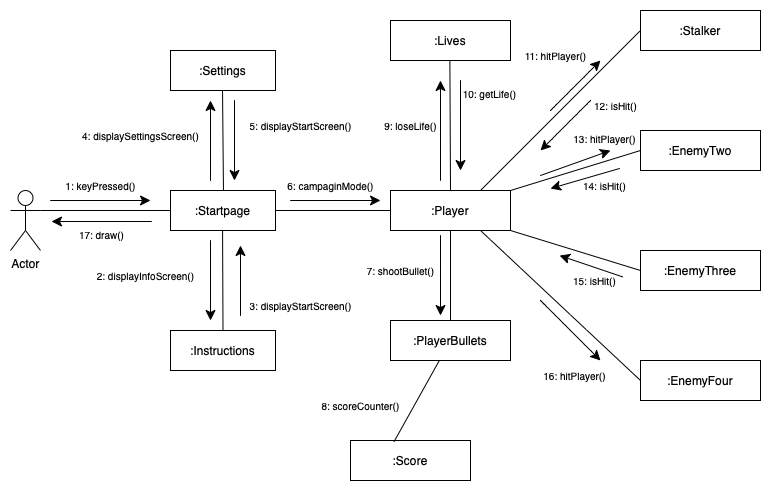

The diagram above was exported from draw.io. Its source (the exported page's mxGraphModel, read from the mxfile embedded in the PNG):
<mxGraphModel dx="771" dy="704" grid="1" gridSize="10" guides="1" tooltips="1" connect="1" arrows="1" fold="1" page="1" pageScale="1" pageWidth="850" pageHeight="1100" math="0" shadow="0">
  <root>
    <mxCell id="0" />
    <mxCell id="1" parent="0" />
    <mxCell id="ZYCZQHA1sY9M6Nip85Zt-1" value="Actor" style="shape=umlActor;verticalLabelPosition=bottom;verticalAlign=top;html=1;outlineConnect=0;" vertex="1" parent="1">
      <mxGeometry x="20" y="460" width="30" height="60" as="geometry" />
    </mxCell>
    <mxCell id="ZYCZQHA1sY9M6Nip85Zt-3" value=":Startpage" style="rounded=0;whiteSpace=wrap;html=1;" vertex="1" parent="1">
      <mxGeometry x="180" y="460" width="105" height="40" as="geometry" />
    </mxCell>
    <mxCell id="ZYCZQHA1sY9M6Nip85Zt-5" value="" style="endArrow=none;html=1;rounded=0;fontSize=12;startSize=8;endSize=8;curved=1;exitX=1;exitY=0.3333333333333333;exitDx=0;exitDy=0;exitPerimeter=0;entryX=0;entryY=0.5;entryDx=0;entryDy=0;" edge="1" parent="1" source="ZYCZQHA1sY9M6Nip85Zt-1" target="ZYCZQHA1sY9M6Nip85Zt-3">
      <mxGeometry width="50" height="50" relative="1" as="geometry">
        <mxPoint x="140" y="479.58" as="sourcePoint" />
        <mxPoint x="180" y="480" as="targetPoint" />
      </mxGeometry>
    </mxCell>
    <mxCell id="ZYCZQHA1sY9M6Nip85Zt-6" value=":Player" style="rounded=0;whiteSpace=wrap;html=1;" vertex="1" parent="1">
      <mxGeometry x="400" y="460" width="120" height="40" as="geometry" />
    </mxCell>
    <mxCell id="ZYCZQHA1sY9M6Nip85Zt-7" value=":Stalker" style="rounded=0;whiteSpace=wrap;html=1;" vertex="1" parent="1">
      <mxGeometry x="650" y="280" width="120" height="40" as="geometry" />
    </mxCell>
    <mxCell id="ZYCZQHA1sY9M6Nip85Zt-8" value=":EnemyTwo" style="rounded=0;whiteSpace=wrap;html=1;" vertex="1" parent="1">
      <mxGeometry x="650" y="400" width="120" height="40" as="geometry" />
    </mxCell>
    <mxCell id="ZYCZQHA1sY9M6Nip85Zt-9" value=":EnemyThree" style="rounded=0;whiteSpace=wrap;html=1;" vertex="1" parent="1">
      <mxGeometry x="650" y="520" width="120" height="40" as="geometry" />
    </mxCell>
    <mxCell id="ZYCZQHA1sY9M6Nip85Zt-10" value=":EnemyFour" style="rounded=0;whiteSpace=wrap;html=1;" vertex="1" parent="1">
      <mxGeometry x="650" y="630" width="120" height="40" as="geometry" />
    </mxCell>
    <mxCell id="ZYCZQHA1sY9M6Nip85Zt-13" value=":Score" style="rounded=0;whiteSpace=wrap;html=1;" vertex="1" parent="1">
      <mxGeometry x="360" y="710" width="120" height="40" as="geometry" />
    </mxCell>
    <mxCell id="ZYCZQHA1sY9M6Nip85Zt-14" value=":PlayerBullets" style="rounded=0;whiteSpace=wrap;html=1;" vertex="1" parent="1">
      <mxGeometry x="400" y="590" width="120" height="40" as="geometry" />
    </mxCell>
    <mxCell id="ZYCZQHA1sY9M6Nip85Zt-15" value=":Lives" style="rounded=0;whiteSpace=wrap;html=1;" vertex="1" parent="1">
      <mxGeometry x="400" y="290" width="120" height="40" as="geometry" />
    </mxCell>
    <mxCell id="ZYCZQHA1sY9M6Nip85Zt-19" value="" style="endArrow=none;html=1;rounded=0;fontSize=12;startSize=8;endSize=8;curved=1;exitX=1;exitY=0.5;exitDx=0;exitDy=0;entryX=0;entryY=0.5;entryDx=0;entryDy=0;" edge="1" parent="1" source="ZYCZQHA1sY9M6Nip85Zt-3" target="ZYCZQHA1sY9M6Nip85Zt-6">
      <mxGeometry width="50" height="50" relative="1" as="geometry">
        <mxPoint x="325" y="479.58" as="sourcePoint" />
        <mxPoint x="390" y="480" as="targetPoint" />
      </mxGeometry>
    </mxCell>
    <mxCell id="ZYCZQHA1sY9M6Nip85Zt-20" value="" style="endArrow=none;html=1;rounded=0;fontSize=12;startSize=8;endSize=8;curved=1;exitX=0.5;exitY=0;exitDx=0;exitDy=0;entryX=0.5;entryY=1;entryDx=0;entryDy=0;" edge="1" parent="1" source="ZYCZQHA1sY9M6Nip85Zt-14" target="ZYCZQHA1sY9M6Nip85Zt-6">
      <mxGeometry width="50" height="50" relative="1" as="geometry">
        <mxPoint x="350" y="490" as="sourcePoint" />
        <mxPoint x="390" y="440" as="targetPoint" />
      </mxGeometry>
    </mxCell>
    <mxCell id="ZYCZQHA1sY9M6Nip85Zt-21" value="" style="endArrow=none;html=1;rounded=0;fontSize=12;startSize=8;endSize=8;curved=1;exitX=0.363;exitY=0.029;exitDx=0;exitDy=0;exitPerimeter=0;" edge="1" parent="1" source="ZYCZQHA1sY9M6Nip85Zt-13" target="ZYCZQHA1sY9M6Nip85Zt-14">
      <mxGeometry width="50" height="50" relative="1" as="geometry">
        <mxPoint x="470" y="600" as="sourcePoint" />
        <mxPoint x="470" y="510" as="targetPoint" />
      </mxGeometry>
    </mxCell>
    <mxCell id="ZYCZQHA1sY9M6Nip85Zt-22" value="" style="endArrow=none;html=1;rounded=0;fontSize=12;startSize=8;endSize=8;curved=1;exitX=0.5;exitY=0;exitDx=0;exitDy=0;entryX=0.5;entryY=1;entryDx=0;entryDy=0;" edge="1" parent="1" source="ZYCZQHA1sY9M6Nip85Zt-6">
      <mxGeometry width="50" height="50" relative="1" as="geometry">
        <mxPoint x="459.38" y="420" as="sourcePoint" />
        <mxPoint x="459.38" y="330" as="targetPoint" />
      </mxGeometry>
    </mxCell>
    <mxCell id="ZYCZQHA1sY9M6Nip85Zt-23" value="" style="endArrow=none;html=1;rounded=0;fontSize=12;startSize=8;endSize=8;curved=1;exitX=0.75;exitY=0;exitDx=0;exitDy=0;entryX=0;entryY=0.5;entryDx=0;entryDy=0;" edge="1" parent="1" source="ZYCZQHA1sY9M6Nip85Zt-6" target="ZYCZQHA1sY9M6Nip85Zt-7">
      <mxGeometry width="50" height="50" relative="1" as="geometry">
        <mxPoint x="550.62" y="440" as="sourcePoint" />
        <mxPoint x="550" y="310" as="targetPoint" />
      </mxGeometry>
    </mxCell>
    <mxCell id="ZYCZQHA1sY9M6Nip85Zt-24" value="" style="endArrow=none;html=1;rounded=0;fontSize=12;startSize=8;endSize=8;curved=1;exitX=1;exitY=0;exitDx=0;exitDy=0;entryX=0;entryY=0.5;entryDx=0;entryDy=0;" edge="1" parent="1" source="ZYCZQHA1sY9M6Nip85Zt-6" target="ZYCZQHA1sY9M6Nip85Zt-8">
      <mxGeometry width="50" height="50" relative="1" as="geometry">
        <mxPoint x="500" y="470" as="sourcePoint" />
        <mxPoint x="610" y="310" as="targetPoint" />
      </mxGeometry>
    </mxCell>
    <mxCell id="ZYCZQHA1sY9M6Nip85Zt-25" value="" style="endArrow=none;html=1;rounded=0;fontSize=12;startSize=8;endSize=8;curved=1;exitX=1;exitY=1;exitDx=0;exitDy=0;entryX=0;entryY=0.5;entryDx=0;entryDy=0;" edge="1" parent="1" source="ZYCZQHA1sY9M6Nip85Zt-6" target="ZYCZQHA1sY9M6Nip85Zt-9">
      <mxGeometry width="50" height="50" relative="1" as="geometry">
        <mxPoint x="530" y="470" as="sourcePoint" />
        <mxPoint x="610" y="430" as="targetPoint" />
      </mxGeometry>
    </mxCell>
    <mxCell id="ZYCZQHA1sY9M6Nip85Zt-26" value="" style="endArrow=none;html=1;rounded=0;fontSize=12;startSize=8;endSize=8;curved=1;exitX=0.75;exitY=1;exitDx=0;exitDy=0;entryX=0;entryY=0.5;entryDx=0;entryDy=0;" edge="1" parent="1" source="ZYCZQHA1sY9M6Nip85Zt-6" target="ZYCZQHA1sY9M6Nip85Zt-10">
      <mxGeometry width="50" height="50" relative="1" as="geometry">
        <mxPoint x="530" y="510" as="sourcePoint" />
        <mxPoint x="610" y="550" as="targetPoint" />
      </mxGeometry>
    </mxCell>
    <mxCell id="ZYCZQHA1sY9M6Nip85Zt-27" value="" style="endArrow=classic;html=1;rounded=0;fontSize=12;startSize=8;endSize=8;curved=1;" edge="1" parent="1">
      <mxGeometry width="50" height="50" relative="1" as="geometry">
        <mxPoint x="300" y="470" as="sourcePoint" />
        <mxPoint x="390" y="470" as="targetPoint" />
      </mxGeometry>
    </mxCell>
    <mxCell id="ZYCZQHA1sY9M6Nip85Zt-28" value="&lt;font style=&quot;font-size: 10px;&quot;&gt;1: keyPressed()&lt;/font&gt;" style="text;html=1;align=center;verticalAlign=middle;resizable=0;points=[];autosize=1;strokeColor=none;fillColor=none;fontSize=10;" vertex="1" parent="1">
      <mxGeometry x="65" y="440" width="90" height="30" as="geometry" />
    </mxCell>
    <mxCell id="ZYCZQHA1sY9M6Nip85Zt-29" value=":Settings" style="rounded=0;whiteSpace=wrap;html=1;" vertex="1" parent="1">
      <mxGeometry x="180" y="320" width="105" height="40" as="geometry" />
    </mxCell>
    <mxCell id="ZYCZQHA1sY9M6Nip85Zt-30" value=":Instructions" style="rounded=0;whiteSpace=wrap;html=1;" vertex="1" parent="1">
      <mxGeometry x="180" y="600" width="105" height="40" as="geometry" />
    </mxCell>
    <mxCell id="ZYCZQHA1sY9M6Nip85Zt-33" value="" style="endArrow=classic;html=1;rounded=0;fontSize=12;startSize=8;endSize=8;curved=1;" edge="1" parent="1">
      <mxGeometry width="50" height="50" relative="1" as="geometry">
        <mxPoint x="60" y="470" as="sourcePoint" />
        <mxPoint x="160" y="470" as="targetPoint" />
      </mxGeometry>
    </mxCell>
    <mxCell id="ZYCZQHA1sY9M6Nip85Zt-34" value="&lt;font style=&quot;font-size: 10px;&quot;&gt;2:&amp;nbsp;displayInfoScreen()&lt;/font&gt;" style="text;html=1;align=center;verticalAlign=middle;resizable=0;points=[];autosize=1;strokeColor=none;fillColor=none;fontSize=10;" vertex="1" parent="1">
      <mxGeometry x="95" y="530" width="120" height="30" as="geometry" />
    </mxCell>
    <mxCell id="ZYCZQHA1sY9M6Nip85Zt-37" value="" style="endArrow=none;html=1;rounded=0;fontSize=12;startSize=8;endSize=8;curved=1;entryX=0.5;entryY=1;entryDx=0;entryDy=0;exitX=0.5;exitY=0;exitDx=0;exitDy=0;" edge="1" parent="1" source="ZYCZQHA1sY9M6Nip85Zt-30">
      <mxGeometry width="50" height="50" relative="1" as="geometry">
        <mxPoint x="232" y="590" as="sourcePoint" />
        <mxPoint x="232.07" y="500" as="targetPoint" />
      </mxGeometry>
    </mxCell>
    <mxCell id="ZYCZQHA1sY9M6Nip85Zt-38" value="" style="endArrow=classic;html=1;rounded=0;fontSize=12;startSize=8;endSize=8;curved=1;" edge="1" parent="1">
      <mxGeometry width="50" height="50" relative="1" as="geometry">
        <mxPoint x="220" y="510" as="sourcePoint" />
        <mxPoint x="220" y="590" as="targetPoint" />
      </mxGeometry>
    </mxCell>
    <mxCell id="ZYCZQHA1sY9M6Nip85Zt-39" value="&lt;font style=&quot;font-size: 10px;&quot;&gt;3: displayStartScreen()&lt;/font&gt;" style="text;html=1;align=center;verticalAlign=middle;resizable=0;points=[];autosize=1;strokeColor=none;fillColor=none;fontSize=10;" vertex="1" parent="1">
      <mxGeometry x="245" y="560" width="130" height="30" as="geometry" />
    </mxCell>
    <mxCell id="ZYCZQHA1sY9M6Nip85Zt-40" value="" style="endArrow=classic;html=1;rounded=0;fontSize=12;startSize=8;endSize=8;curved=1;" edge="1" parent="1">
      <mxGeometry width="50" height="50" relative="1" as="geometry">
        <mxPoint x="250" y="585" as="sourcePoint" />
        <mxPoint x="250" y="515" as="targetPoint" />
      </mxGeometry>
    </mxCell>
    <mxCell id="ZYCZQHA1sY9M6Nip85Zt-41" value="" style="endArrow=classic;html=1;rounded=0;fontSize=12;startSize=8;endSize=8;curved=1;" edge="1" parent="1">
      <mxGeometry width="50" height="50" relative="1" as="geometry">
        <mxPoint x="220" y="450" as="sourcePoint" />
        <mxPoint x="220" y="370" as="targetPoint" />
      </mxGeometry>
    </mxCell>
    <mxCell id="ZYCZQHA1sY9M6Nip85Zt-42" value="&lt;font style=&quot;font-size: 10px;&quot;&gt;4: displaySettingsScreen()&lt;/font&gt;" style="text;html=1;align=center;verticalAlign=middle;resizable=0;points=[];autosize=1;strokeColor=none;fillColor=none;fontSize=10;" vertex="1" parent="1">
      <mxGeometry x="80" y="390" width="140" height="30" as="geometry" />
    </mxCell>
    <mxCell id="ZYCZQHA1sY9M6Nip85Zt-43" value="" style="endArrow=classic;html=1;rounded=0;fontSize=12;startSize=8;endSize=8;curved=1;" edge="1" parent="1">
      <mxGeometry width="50" height="50" relative="1" as="geometry">
        <mxPoint x="244" y="370" as="sourcePoint" />
        <mxPoint x="244" y="450" as="targetPoint" />
      </mxGeometry>
    </mxCell>
    <mxCell id="ZYCZQHA1sY9M6Nip85Zt-44" value="" style="endArrow=none;html=1;rounded=0;fontSize=12;startSize=8;endSize=8;curved=1;entryX=0.5;entryY=1;entryDx=0;entryDy=0;exitX=0.5;exitY=0;exitDx=0;exitDy=0;" edge="1" parent="1">
      <mxGeometry width="50" height="50" relative="1" as="geometry">
        <mxPoint x="232.96" y="460" as="sourcePoint" />
        <mxPoint x="232.03" y="360" as="targetPoint" />
      </mxGeometry>
    </mxCell>
    <mxCell id="ZYCZQHA1sY9M6Nip85Zt-46" value="&lt;font style=&quot;font-size: 10px;&quot;&gt;5: displayStartScreen()&lt;/font&gt;" style="text;html=1;align=center;verticalAlign=middle;resizable=0;points=[];autosize=1;strokeColor=none;fillColor=none;fontSize=10;" vertex="1" parent="1">
      <mxGeometry x="245" y="380" width="130" height="30" as="geometry" />
    </mxCell>
    <mxCell id="ZYCZQHA1sY9M6Nip85Zt-48" value="&lt;span style=&quot;font-size: 10px;&quot;&gt;6: campaginMode()&lt;/span&gt;" style="text;html=1;align=center;verticalAlign=middle;resizable=0;points=[];autosize=1;strokeColor=none;fillColor=none;fontSize=10;" vertex="1" parent="1">
      <mxGeometry x="285" y="440" width="110" height="30" as="geometry" />
    </mxCell>
    <mxCell id="ZYCZQHA1sY9M6Nip85Zt-49" value="" style="endArrow=classic;html=1;rounded=0;fontSize=12;startSize=8;endSize=8;curved=1;" edge="1" parent="1">
      <mxGeometry width="50" height="50" relative="1" as="geometry">
        <mxPoint x="450" y="505" as="sourcePoint" />
        <mxPoint x="450" y="585" as="targetPoint" />
      </mxGeometry>
    </mxCell>
    <mxCell id="ZYCZQHA1sY9M6Nip85Zt-50" value="&lt;span style=&quot;font-size: 10px;&quot;&gt;7: shootBullet()&lt;/span&gt;" style="text;html=1;align=center;verticalAlign=middle;resizable=0;points=[];autosize=1;strokeColor=none;fillColor=none;fontSize=10;" vertex="1" parent="1">
      <mxGeometry x="365" y="525" width="90" height="30" as="geometry" />
    </mxCell>
    <mxCell id="ZYCZQHA1sY9M6Nip85Zt-51" value="&lt;span style=&quot;font-size: 10px;&quot;&gt;8: scoreCounter()&lt;/span&gt;" style="text;html=1;align=center;verticalAlign=middle;resizable=0;points=[];autosize=1;strokeColor=none;fillColor=none;fontSize=10;" vertex="1" parent="1">
      <mxGeometry x="320" y="660" width="100" height="30" as="geometry" />
    </mxCell>
    <mxCell id="ZYCZQHA1sY9M6Nip85Zt-52" value="&lt;span style=&quot;font-size: 10px;&quot;&gt;10: getLife()&lt;/span&gt;" style="text;html=1;align=center;verticalAlign=middle;resizable=0;points=[];autosize=1;strokeColor=none;fillColor=none;fontSize=10;" vertex="1" parent="1">
      <mxGeometry x="459" y="348" width="80" height="30" as="geometry" />
    </mxCell>
    <mxCell id="ZYCZQHA1sY9M6Nip85Zt-53" value="" style="endArrow=classic;html=1;rounded=0;fontSize=12;startSize=8;endSize=8;curved=1;" edge="1" parent="1">
      <mxGeometry width="50" height="50" relative="1" as="geometry">
        <mxPoint x="450" y="450" as="sourcePoint" />
        <mxPoint x="450" y="350" as="targetPoint" />
      </mxGeometry>
    </mxCell>
    <mxCell id="ZYCZQHA1sY9M6Nip85Zt-54" value="&lt;span style=&quot;font-size: 10px;&quot;&gt;9: loseLife()&lt;/span&gt;" style="text;html=1;align=center;verticalAlign=middle;resizable=0;points=[];autosize=1;strokeColor=none;fillColor=none;fontSize=10;" vertex="1" parent="1">
      <mxGeometry x="380" y="380" width="80" height="30" as="geometry" />
    </mxCell>
    <mxCell id="ZYCZQHA1sY9M6Nip85Zt-55" value="" style="endArrow=classic;html=1;rounded=0;fontSize=12;startSize=8;endSize=8;curved=1;" edge="1" parent="1">
      <mxGeometry width="50" height="50" relative="1" as="geometry">
        <mxPoint x="470" y="350" as="sourcePoint" />
        <mxPoint x="470" y="440" as="targetPoint" />
      </mxGeometry>
    </mxCell>
    <mxCell id="ZYCZQHA1sY9M6Nip85Zt-57" value="&lt;span style=&quot;font-size: 10px;&quot;&gt;11: hitPlayer()&lt;/span&gt;" style="text;html=1;align=center;verticalAlign=middle;resizable=0;points=[];autosize=1;strokeColor=none;fillColor=none;fontSize=10;" vertex="1" parent="1">
      <mxGeometry x="520" y="310" width="90" height="30" as="geometry" />
    </mxCell>
    <mxCell id="ZYCZQHA1sY9M6Nip85Zt-58" value="" style="endArrow=classic;html=1;rounded=0;fontSize=12;startSize=8;endSize=8;curved=1;" edge="1" parent="1">
      <mxGeometry width="50" height="50" relative="1" as="geometry">
        <mxPoint x="560" y="380" as="sourcePoint" />
        <mxPoint x="610" y="330" as="targetPoint" />
      </mxGeometry>
    </mxCell>
    <mxCell id="ZYCZQHA1sY9M6Nip85Zt-59" value="&lt;span style=&quot;font-size: 10px;&quot;&gt;12: isHit()&lt;/span&gt;" style="text;html=1;align=center;verticalAlign=middle;resizable=0;points=[];autosize=1;strokeColor=none;fillColor=none;fontSize=10;" vertex="1" parent="1">
      <mxGeometry x="590" y="360" width="70" height="30" as="geometry" />
    </mxCell>
    <mxCell id="ZYCZQHA1sY9M6Nip85Zt-60" value="" style="endArrow=classic;html=1;rounded=0;fontSize=12;startSize=8;endSize=8;curved=1;" edge="1" parent="1">
      <mxGeometry width="50" height="50" relative="1" as="geometry">
        <mxPoint x="600" y="370" as="sourcePoint" />
        <mxPoint x="550" y="420" as="targetPoint" />
      </mxGeometry>
    </mxCell>
    <mxCell id="ZYCZQHA1sY9M6Nip85Zt-61" value="&lt;span style=&quot;font-size: 10px;&quot;&gt;13: hitPlayer()&lt;/span&gt;" style="text;html=1;align=center;verticalAlign=middle;resizable=0;points=[];autosize=1;strokeColor=none;fillColor=none;fontSize=10;" vertex="1" parent="1">
      <mxGeometry x="569" y="393" width="90" height="30" as="geometry" />
    </mxCell>
    <mxCell id="ZYCZQHA1sY9M6Nip85Zt-62" value="" style="endArrow=classic;html=1;rounded=0;fontSize=12;startSize=8;endSize=8;curved=1;" edge="1" parent="1">
      <mxGeometry width="50" height="50" relative="1" as="geometry">
        <mxPoint x="550" y="445" as="sourcePoint" />
        <mxPoint x="620" y="420" as="targetPoint" />
      </mxGeometry>
    </mxCell>
    <mxCell id="ZYCZQHA1sY9M6Nip85Zt-65" value="" style="endArrow=classic;html=1;rounded=0;fontSize=12;startSize=8;endSize=8;curved=1;" edge="1" parent="1">
      <mxGeometry width="50" height="50" relative="1" as="geometry">
        <mxPoint x="629" y="438" as="sourcePoint" />
        <mxPoint x="560" y="458" as="targetPoint" />
      </mxGeometry>
    </mxCell>
    <mxCell id="ZYCZQHA1sY9M6Nip85Zt-66" value="&lt;span style=&quot;font-size: 10px;&quot;&gt;14: isHit()&lt;/span&gt;" style="text;html=1;align=center;verticalAlign=middle;resizable=0;points=[];autosize=1;strokeColor=none;fillColor=none;fontSize=10;" vertex="1" parent="1">
      <mxGeometry x="579" y="440" width="70" height="30" as="geometry" />
    </mxCell>
    <mxCell id="ZYCZQHA1sY9M6Nip85Zt-67" value="&lt;span style=&quot;font-size: 10px;&quot;&gt;16: hitPlayer()&lt;/span&gt;" style="text;html=1;align=center;verticalAlign=middle;resizable=0;points=[];autosize=1;strokeColor=none;fillColor=none;fontSize=10;" vertex="1" parent="1">
      <mxGeometry x="539" y="630" width="90" height="30" as="geometry" />
    </mxCell>
    <mxCell id="ZYCZQHA1sY9M6Nip85Zt-69" value="" style="endArrow=classic;html=1;rounded=0;fontSize=12;startSize=8;endSize=8;curved=1;entryX=0.088;entryY=1.188;entryDx=0;entryDy=0;entryPerimeter=0;" edge="1" parent="1">
      <mxGeometry width="50" height="50" relative="1" as="geometry">
        <mxPoint x="632.08" y="546.36" as="sourcePoint" />
        <mxPoint x="569.0000000000001" y="524.9999999999999" as="targetPoint" />
      </mxGeometry>
    </mxCell>
    <mxCell id="ZYCZQHA1sY9M6Nip85Zt-70" value="&lt;span style=&quot;font-size: 10px;&quot;&gt;15: isHit()&lt;/span&gt;" style="text;html=1;align=center;verticalAlign=middle;resizable=0;points=[];autosize=1;strokeColor=none;fillColor=none;fontSize=10;" vertex="1" parent="1">
      <mxGeometry x="569" y="535" width="70" height="30" as="geometry" />
    </mxCell>
    <mxCell id="ZYCZQHA1sY9M6Nip85Zt-72" value="" style="endArrow=classic;html=1;rounded=0;fontSize=12;startSize=8;endSize=8;curved=1;" edge="1" parent="1">
      <mxGeometry width="50" height="50" relative="1" as="geometry">
        <mxPoint x="550" y="570" as="sourcePoint" />
        <mxPoint x="610" y="630" as="targetPoint" />
      </mxGeometry>
    </mxCell>
    <mxCell id="ZYCZQHA1sY9M6Nip85Zt-73" value="" style="endArrow=classic;html=1;rounded=0;fontSize=12;startSize=8;endSize=8;curved=1;" edge="1" parent="1">
      <mxGeometry width="50" height="50" relative="1" as="geometry">
        <mxPoint x="161" y="491" as="sourcePoint" />
        <mxPoint x="61" y="491" as="targetPoint" />
      </mxGeometry>
    </mxCell>
    <mxCell id="ZYCZQHA1sY9M6Nip85Zt-74" value="&lt;font style=&quot;font-size: 10px;&quot;&gt;17: draw()&lt;/font&gt;" style="text;html=1;align=center;verticalAlign=middle;resizable=0;points=[];autosize=1;strokeColor=none;fillColor=none;fontSize=10;" vertex="1" parent="1">
      <mxGeometry x="76" y="489" width="70" height="30" as="geometry" />
    </mxCell>
  </root>
</mxGraphModel>